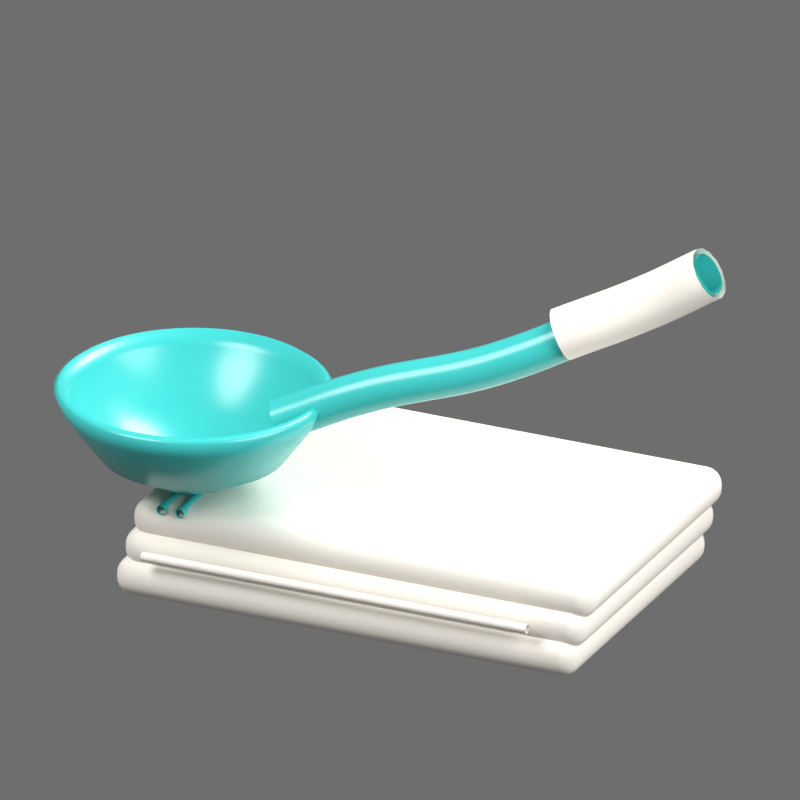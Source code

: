 # Source: helper-ladle.blend  (saved by Blender 5.2.44; exported with 4.5.12 LTS)
import bpy
from mathutils import Matrix  # noqa: F401  (used for matrix-valued properties, if any)

bpy.ops.wm.read_factory_settings(use_empty=True)
scene = bpy.context.scene
scene.name = 'Scene'

# ---- collections
col_collection = bpy.data.collections.new('Collection'); scene.collection.children.link(col_collection)

# ---- materials (node trees are filled in below, after node groups)
mat_cream_towel_fabric_001 = bpy.data.materials.new('Cream towel fabric.001')
mat_teal_enamel__3ec1be_001 = bpy.data.materials.new('Teal enamel #3ec1be.001')
mat_warm_cream__f3eee4_001 = bpy.data.materials.new('Warm cream #f3eee4.001')

# ---- material node trees
mat_cream_towel_fabric_001.use_nodes = True; mat_cream_towel_fabric_001.node_tree.nodes.clear()
_N = mat_cream_towel_fabric_001.node_tree.nodes; _L = mat_cream_towel_fabric_001.node_tree.links
n0 = _N.new('ShaderNodeBsdfPrincipled'); n0.name = 'Principled BSDF'; n0.location = (-200, 100)
n0.inputs[0].default_value = (0.8963, 0.855, 0.7758, 1.0)
n0.inputs[2].default_value = 0.85
n0.inputs[10].default_value = 0.005
n1 = _N.new('ShaderNodeOutputMaterial'); n1.name = 'Material Output'; n1.location = (200, 100)
n2 = _N.new('ShaderNodeTexNoise'); n2.name = 'Noise Texture'; n2.location = (0, 0)
n2.width = 160
n2.inputs[2].default_value = 160.0
n3 = _N.new('ShaderNodeBump'); n3.name = 'Bump'; n3.location = (0, 0)
n3.inputs[0].default_value = 0.16
n3.inputs[1].default_value = 0.012
_L.new(n0.outputs[0], n1.inputs[0])
_L.new(n2.outputs[0], n3.inputs[3])
_L.new(n3.outputs[0], n0.inputs[5])
n1.is_active_output = True
mat_teal_enamel__3ec1be_001.use_nodes = True; mat_teal_enamel__3ec1be_001.node_tree.nodes.clear()
_N = mat_teal_enamel__3ec1be_001.node_tree.nodes; _L = mat_teal_enamel__3ec1be_001.node_tree.links
n0 = _N.new('ShaderNodeBsdfPrincipled'); n0.name = 'Principled BSDF'; n0.location = (-200, 100)
n0.inputs[0].default_value = (0.04817, 0.5333, 0.5149, 1.0)
n0.inputs[2].default_value = 0.27
n0.inputs[10].default_value = 0.005
n1 = _N.new('ShaderNodeOutputMaterial'); n1.name = 'Material Output'; n1.location = (200, 100)
_L.new(n0.outputs[0], n1.inputs[0])
n1.is_active_output = True
mat_warm_cream__f3eee4_001.use_nodes = True; mat_warm_cream__f3eee4_001.node_tree.nodes.clear()
_N = mat_warm_cream__f3eee4_001.node_tree.nodes; _L = mat_warm_cream__f3eee4_001.node_tree.links
n0 = _N.new('ShaderNodeBsdfPrincipled'); n0.name = 'Principled BSDF'; n0.location = (-200, 100)
n0.inputs[0].default_value = (0.8963, 0.855, 0.7758, 1.0)
n0.inputs[2].default_value = 0.36
n0.inputs[10].default_value = 0.005
n1 = _N.new('ShaderNodeOutputMaterial'); n1.name = 'Material Output'; n1.location = (200, 100)
_L.new(n0.outputs[0], n1.inputs[0])
n1.is_active_output = True

# ---- world
world_world = bpy.data.worlds.new('World'); scene.world = world_world
world_world.use_nodes = True; world_world.node_tree.nodes.clear()
_N = world_world.node_tree.nodes; _L = world_world.node_tree.links
n0 = _N.new('ShaderNodeOutputWorld'); n0.name = 'World Output'; n0.location = (200, 100)
n1 = _N.new('ShaderNodeBackground'); n1.name = 'Background'; n1.location = (-200, 100)
n1.inputs[1].default_value = 0.35
_L.new(n1.outputs[0], n0.inputs[0])
n0.is_active_output = True
world_world.color = (0.05088, 0.05088, 0.05088)
world_world.sun_shadow_jitter_overblur = 0.0

# ---- cameras
cam_camera_002 = bpy.data.cameras.new('Camera.002')
cam_camera_002.type = 'ORTHO'
cam_camera_002.ortho_scale = 2.287

# ---- lights
light_large_upper_left_softbox_001 = bpy.data.lights.new('Large upper left softbox.001', 'AREA')
light_large_upper_left_softbox_001.energy = 850.0
light_large_upper_left_softbox_001.shape = 'DISK'
light_large_upper_left_softbox_001.size = 4.0
light_soft_fill_001 = bpy.data.lights.new('Soft fill.001', 'AREA')
light_soft_fill_001.energy = 450.0
light_soft_fill_001.shape = 'DISK'
light_soft_fill_001.size = 4.0
light_top_rim_001 = bpy.data.lights.new('Top rim.001', 'AREA')
light_top_rim_001.energy = 650.0
light_top_rim_001.shape = 'DISK'
light_top_rim_001.size = 3.0

# ---- meshes
me_cube_002 = bpy.data.meshes.new('Cube.002')
me_cube_002.from_pydata([(-0.725, -0.475, -0.0575), (-0.725, -0.475, 0.0575), (-0.725, 0.475, -0.0575), (-0.725, 0.475, 0.0575), (0.725, -0.475, -0.0575), (0.725, -0.475, 0.0575), (0.725, 0.475, -0.0575), (0.725, 0.475, 0.0575)], [], [(0, 1, 3, 2), (2, 3, 7, 6), (6, 7, 5, 4), (4, 5, 1, 0), (2, 6, 4, 0), (7, 3, 1, 5)])
me_cube_002.polygons.foreach_set('use_smooth', [True] * 6)
_uv = me_cube_002.uv_layers.new(name='UVMap')
_uv.uv.foreach_set('vector', [0.375, 0.0, 0.625, 0.0, 0.625, 0.25, 0.375, 0.25, 0.375, 0.25, 0.625, 0.25, 0.625, 0.5, 0.375, 0.5, 0.375, 0.5, 0.625, 0.5, 0.625, 0.75, 0.375, 0.75, 0.375, 0.75, 0.625, 0.75, 0.625, 1.0, 0.375, 1.0, 0.125, 0.5, 0.375, 0.5, 0.375, 0.75, 0.125, 0.75, 0.625, 0.5, 0.875, 0.5, 0.875, 0.75, 0.625, 0.75])
me_cube_002.materials.append(mat_cream_towel_fabric_001)
me_cube_002.update()
me_cube_003 = bpy.data.meshes.new('Cube.003')
me_cube_003.from_pydata([(-0.725, -0.475, -0.0575), (-0.725, -0.475, 0.0575), (-0.725, 0.475, -0.0575), (-0.725, 0.475, 0.0575), (0.725, -0.475, -0.0575), (0.725, -0.475, 0.0575), (0.725, 0.475, -0.0575), (0.725, 0.475, 0.0575)], [], [(0, 1, 3, 2), (2, 3, 7, 6), (6, 7, 5, 4), (4, 5, 1, 0), (2, 6, 4, 0), (7, 3, 1, 5)])
me_cube_003.polygons.foreach_set('use_smooth', [True] * 6)
_uv = me_cube_003.uv_layers.new(name='UVMap')
_uv.uv.foreach_set('vector', [0.375, 0.0, 0.625, 0.0, 0.625, 0.25, 0.375, 0.25, 0.375, 0.25, 0.625, 0.25, 0.625, 0.5, 0.375, 0.5, 0.375, 0.5, 0.625, 0.5, 0.625, 0.75, 0.375, 0.75, 0.375, 0.75, 0.625, 0.75, 0.625, 1.0, 0.375, 1.0, 0.125, 0.5, 0.375, 0.5, 0.375, 0.75, 0.125, 0.75, 0.625, 0.5, 0.875, 0.5, 0.875, 0.75, 0.625, 0.75])
me_cube_003.materials.append(mat_cream_towel_fabric_001)
me_cube_003.update()
me_cube_004 = bpy.data.meshes.new('Cube.004')
me_cube_004.from_pydata([(-0.725, -0.475, -0.0575), (-0.725, -0.475, 0.0575), (-0.725, 0.475, -0.0575), (-0.725, 0.475, 0.0575), (0.725, -0.475, -0.0575), (0.725, -0.475, 0.0575), (0.725, 0.475, -0.0575), (0.725, 0.475, 0.0575)], [], [(0, 1, 3, 2), (2, 3, 7, 6), (6, 7, 5, 4), (4, 5, 1, 0), (2, 6, 4, 0), (7, 3, 1, 5)])
me_cube_004.polygons.foreach_set('use_smooth', [True] * 6)
_uv = me_cube_004.uv_layers.new(name='UVMap')
_uv.uv.foreach_set('vector', [0.375, 0.0, 0.625, 0.0, 0.625, 0.25, 0.375, 0.25, 0.375, 0.25, 0.625, 0.25, 0.625, 0.5, 0.375, 0.5, 0.375, 0.5, 0.625, 0.5, 0.625, 0.75, 0.375, 0.75, 0.375, 0.75, 0.625, 0.75, 0.625, 1.0, 0.375, 1.0, 0.125, 0.5, 0.375, 0.5, 0.375, 0.75, 0.125, 0.75, 0.625, 0.5, 0.875, 0.5, 0.875, 0.75, 0.625, 0.75])
me_cube_004.materials.append(mat_cream_towel_fabric_001)
me_cube_004.update()
me_open_teal_enamel_ladle_bowl = bpy.data.meshes.new('Open teal enamel ladle bowl')
me_open_teal_enamel_ladle_bowl.from_pydata([(-0.46, -0.27, 0.37), (-0.46, -0.27, 0.37), (-0.46, -0.27, 0.37), (-0.46, -0.27, 0.37), (-0.46, -0.27, 0.37), (-0.46, -0.27, 0.37), (-0.46, -0.27, 0.37), (-0.46, -0.27, 0.37), (-0.46, -0.27, 0.37), (-0.46, -0.27, 0.37), (-0.46, -0.27, 0.37), (-0.46, -0.27, 0.37), (-0.46, -0.27, 0.37), (-0.46, -0.27, 0.37), (-0.46, -0.27, 0.37), (-0.46, -0.27, 0.37), (-0.46, -0.27, 0.37), (-0.46, -0.27, 0.37), (-0.46, -0.27, 0.37), (-0.46, -0.27, 0.37), (-0.46, -0.27, 0.37), (-0.46, -0.27, 0.37), (-0.46, -0.27, 0.37), (-0.46, -0.27, 0.37), (-0.46, -0.27, 0.37), (-0.46, -0.27, 0.37), (-0.46, -0.27, 0.37), (-0.46, -0.27, 0.37), (-0.46, -0.27, 0.37), (-0.46, -0.27, 0.37), (-0.46, -0.27, 0.37), (-0.46, -0.27, 0.37), (-0.46, -0.27, 0.37), (-0.46, -0.27, 0.37), (-0.46, -0.27, 0.37), (-0.46, -0.27, 0.37), (-0.46, -0.27, 0.37), (-0.46, -0.27, 0.37), (-0.46, -0.27, 0.37), (-0.46, -0.27, 0.37), (-0.46, -0.27, 0.37), (-0.46, -0.27, 0.37), (-0.46, -0.27, 0.37), (-0.46, -0.27, 0.37), (-0.46, -0.27, 0.37), (-0.46, -0.27, 0.37), (-0.46, -0.27, 0.37), (-0.46, -0.27, 0.37), (-0.46, -0.27, 0.37), (-0.46, -0.27, 0.37), (-0.46, -0.27, 0.37), (-0.46, -0.27, 0.37), (-0.46, -0.27, 0.37), (-0.46, -0.27, 0.37), (-0.46, -0.27, 0.37), (-0.46, -0.27, 0.37), (-0.46, -0.27, 0.37), (-0.46, -0.27, 0.37), (-0.46, -0.27, 0.37), (-0.46, -0.27, 0.37), (-0.46, -0.27, 0.37), (-0.46, -0.27, 0.37), (-0.46, -0.27, 0.37), (-0.46, -0.27, 0.37), (-0.46, -0.27, 0.37), (-0.46, -0.27, 0.37), (-0.46, -0.27, 0.37), (-0.46, -0.27, 0.37), (-0.46, -0.27, 0.37), (-0.46, -0.27, 0.37), (-0.46, -0.27, 0.37), (-0.46, -0.27, 0.37), (-0.46, -0.27, 0.37), (-0.46, -0.27, 0.37), (-0.46, -0.27, 0.37), (-0.46, -0.27, 0.37), (-0.46, -0.27, 0.37), (-0.46, -0.27, 0.37), (-0.46, -0.27, 0.37), (-0.46, -0.27, 0.37), (-0.46, -0.27, 0.37), (-0.46, -0.27, 0.37), (-0.46, -0.27, 0.37), (-0.46, -0.27, 0.37), (-0.46, -0.27, 0.37), (-0.46, -0.27, 0.37), (-0.46, -0.27, 0.37), (-0.46, -0.27, 0.37), (-0.46, -0.27, 0.37), (-0.46, -0.27, 0.37), (-0.46, -0.27, 0.37), (-0.46, -0.27, 0.37), (-0.46, -0.27, 0.37), (-0.46, -0.27, 0.37), (-0.46, -0.27, 0.37), (-0.46, -0.27, 0.37), (-0.34, -0.27, 0.38), (-0.3403, -0.2622, 0.38), (-0.341, -0.2543, 0.38), (-0.3423, -0.2466, 0.38), (-0.3441, -0.2389, 0.38), (-0.3464, -0.2314, 0.38), (-0.3491, -0.2241, 0.38), (-0.3524, -0.2169, 0.38), (-0.3561, -0.21, 0.38), (-0.3602, -0.2033, 0.38), (-0.3648, -0.1969, 0.38), (-0.3698, -0.1909, 0.38), (-0.3751, -0.1851, 0.38), (-0.3809, -0.1798, 0.38), (-0.3869, -0.1748, 0.38), (-0.3933, -0.1702, 0.38), (-0.4, -0.1661, 0.38), (-0.4069, -0.1624, 0.38), (-0.4141, -0.1591, 0.38), (-0.4214, -0.1564, 0.38), (-0.4289, -0.1541, 0.38), (-0.4366, -0.1523, 0.38), (-0.4443, -0.151, 0.38), (-0.4522, -0.1503, 0.38), (-0.46, -0.15, 0.38), (-0.4678, -0.1503, 0.38), (-0.4757, -0.151, 0.38), (-0.4834, -0.1523, 0.38), (-0.4911, -0.1541, 0.38), (-0.4986, -0.1564, 0.38), (-0.5059, -0.1591, 0.38), (-0.5131, -0.1624, 0.38), (-0.52, -0.1661, 0.38), (-0.5267, -0.1702, 0.38), (-0.5331, -0.1748, 0.38), (-0.5391, -0.1798, 0.38), (-0.5449, -0.1851, 0.38), (-0.5502, -0.1909, 0.38), (-0.5552, -0.1969, 0.38), (-0.5598, -0.2033, 0.38), (-0.5639, -0.21, 0.38), (-0.5676, -0.2169, 0.38), (-0.5709, -0.2241, 0.38), (-0.5736, -0.2314, 0.38), (-0.5759, -0.2389, 0.38), (-0.5777, -0.2466, 0.38), (-0.579, -0.2543, 0.38), (-0.5797, -0.2622, 0.38), (-0.58, -0.27, 0.38), (-0.5797, -0.2778, 0.38), (-0.579, -0.2857, 0.38), (-0.5777, -0.2934, 0.38), (-0.5759, -0.3011, 0.38), (-0.5736, -0.3086, 0.38), (-0.5709, -0.3159, 0.38), (-0.5676, -0.3231, 0.38), (-0.5639, -0.33, 0.38), (-0.5598, -0.3367, 0.38), (-0.5552, -0.3431, 0.38), (-0.5502, -0.3491, 0.38), (-0.5449, -0.3549, 0.38), (-0.5391, -0.3602, 0.38), (-0.5331, -0.3652, 0.38), (-0.5267, -0.3698, 0.38), (-0.52, -0.3739, 0.38), (-0.5131, -0.3776, 0.38), (-0.5059, -0.3809, 0.38), (-0.4986, -0.3836, 0.38), (-0.4911, -0.3859, 0.38), (-0.4834, -0.3877, 0.38), (-0.4757, -0.389, 0.38), (-0.4678, -0.3897, 0.38), (-0.46, -0.39, 0.38), (-0.4522, -0.3897, 0.38), (-0.4443, -0.389, 0.38), (-0.4366, -0.3877, 0.38), (-0.4289, -0.3859, 0.38), (-0.4214, -0.3836, 0.38), (-0.4141, -0.3809, 0.38), (-0.4069, -0.3776, 0.38), (-0.4, -0.3739, 0.38), (-0.3933, -0.3698, 0.38), (-0.3869, -0.3652, 0.38), (-0.3809, -0.3602, 0.38), (-0.3751, -0.3549, 0.38), (-0.3698, -0.3491, 0.38), (-0.3648, -0.3431, 0.38), (-0.3602, -0.3367, 0.38), (-0.3561, -0.33, 0.38), (-0.3524, -0.3231, 0.38), (-0.3491, -0.3159, 0.38), (-0.3464, -0.3086, 0.38), (-0.3441, -0.3011, 0.38), (-0.3423, -0.2934, 0.38), (-0.341, -0.2857, 0.38), (-0.3403, -0.2778, 0.38), (-0.19, -0.27, 0.46), (-0.1906, -0.2523, 0.46), (-0.1923, -0.2348, 0.46), (-0.1952, -0.2173, 0.46), (-0.1992, -0.2001, 0.46), (-0.2043, -0.1832, 0.46), (-0.2106, -0.1667, 0.46), (-0.2178, -0.1506, 0.46), (-0.2262, -0.135, 0.46), (-0.2355, -0.12, 0.46), (-0.2458, -0.1056, 0.46), (-0.257, -0.09198, 0.46), (-0.2691, -0.07908, 0.46), (-0.282, -0.067, 0.46), (-0.2956, -0.05579, 0.46), (-0.31, -0.0455, 0.46), (-0.325, -0.03617, 0.46), (-0.3406, -0.02784, 0.46), (-0.3567, -0.02055, 0.46), (-0.3732, -0.01433, 0.46), (-0.3901, -0.0092, 0.46), (-0.4073, -0.005188, 0.46), (-0.4248, -0.00231, 0.46), (-0.4423, -0.0005781, 0.46), (-0.46, 0.0, 0.46), (-0.4777, -0.0005781, 0.46), (-0.4952, -0.00231, 0.46), (-0.5127, -0.005188, 0.46), (-0.5299, -0.0092, 0.46), (-0.5468, -0.01433, 0.46), (-0.5633, -0.02055, 0.46), (-0.5794, -0.02784, 0.46), (-0.595, -0.03617, 0.46), (-0.61, -0.0455, 0.46), (-0.6244, -0.05579, 0.46), (-0.638, -0.067, 0.46), (-0.6509, -0.07908, 0.46), (-0.663, -0.09198, 0.46), (-0.6742, -0.1056, 0.46), (-0.6845, -0.12, 0.46), (-0.6938, -0.135, 0.46), (-0.7022, -0.1506, 0.46), (-0.7094, -0.1667, 0.46), (-0.7157, -0.1832, 0.46), (-0.7208, -0.2001, 0.46), (-0.7248, -0.2173, 0.46), (-0.7277, -0.2348, 0.46), (-0.7294, -0.2523, 0.46), (-0.73, -0.27, 0.46), (-0.7294, -0.2877, 0.46), (-0.7277, -0.3052, 0.46), (-0.7248, -0.3227, 0.46), (-0.7208, -0.3399, 0.46), (-0.7157, -0.3568, 0.46), (-0.7094, -0.3733, 0.46), (-0.7022, -0.3894, 0.46), (-0.6938, -0.405, 0.46), (-0.6845, -0.42, 0.46), (-0.6742, -0.4344, 0.46), (-0.663, -0.448, 0.46), (-0.6509, -0.4609, 0.46), (-0.638, -0.473, 0.46), (-0.6244, -0.4842, 0.46), (-0.61, -0.4945, 0.46), (-0.595, -0.5038, 0.46), (-0.5794, -0.5122, 0.46), (-0.5633, -0.5194, 0.46), (-0.5468, -0.5257, 0.46), (-0.5299, -0.5308, 0.46), (-0.5127, -0.5348, 0.46), (-0.4952, -0.5377, 0.46), (-0.4777, -0.5394, 0.46), (-0.46, -0.54, 0.46), (-0.4423, -0.5394, 0.46), (-0.4248, -0.5377, 0.46), (-0.4073, -0.5348, 0.46), (-0.3901, -0.5308, 0.46), (-0.3732, -0.5257, 0.46), (-0.3567, -0.5194, 0.46), (-0.3406, -0.5122, 0.46), (-0.325, -0.5038, 0.46), (-0.31, -0.4945, 0.46), (-0.2956, -0.4842, 0.46), (-0.282, -0.473, 0.46), (-0.2691, -0.4609, 0.46), (-0.257, -0.448, 0.46), (-0.2458, -0.4344, 0.46), (-0.2355, -0.42, 0.46), (-0.2262, -0.405, 0.46), (-0.2178, -0.3894, 0.46), (-0.2106, -0.3733, 0.46), (-0.2043, -0.3568, 0.46), (-0.1992, -0.3399, 0.46), (-0.1952, -0.3227, 0.46), (-0.1923, -0.3052, 0.46), (-0.1906, -0.2877, 0.46), (-0.08, -0.27, 0.61), (-0.08081, -0.2451, 0.61), (-0.08325, -0.2204, 0.61), (-0.0873, -0.1959, 0.61), (-0.09295, -0.1716, 0.61), (-0.1002, -0.1479, 0.61), (-0.1089, -0.1246, 0.61), (-0.1192, -0.1019, 0.61), (-0.1309, -0.08, 0.61), (-0.144, -0.05888, 0.61), (-0.1585, -0.03867, 0.61), (-0.1743, -0.01945, 0.61), (-0.1913, -0.001299, 0.61), (-0.2094, 0.0157, 0.61), (-0.2287, 0.03147, 0.61), (-0.2489, 0.04596, 0.61), (-0.27, 0.05909, 0.61), (-0.2919, 0.07081, 0.61), (-0.3146, 0.08107, 0.61), (-0.3379, 0.08983, 0.61), (-0.3616, 0.09705, 0.61), (-0.3859, 0.1027, 0.61), (-0.4104, 0.1067, 0.61), (-0.4351, 0.1092, 0.61), (-0.46, 0.11, 0.61), (-0.4849, 0.1092, 0.61), (-0.5096, 0.1067, 0.61), (-0.5341, 0.1027, 0.61), (-0.5584, 0.09705, 0.61), (-0.5821, 0.08983, 0.61), (-0.6054, 0.08107, 0.61), (-0.6281, 0.07081, 0.61), (-0.65, 0.05909, 0.61), (-0.6711, 0.04596, 0.61), (-0.6913, 0.03147, 0.61), (-0.7106, 0.0157, 0.61), (-0.7287, -0.001299, 0.61), (-0.7457, -0.01945, 0.61), (-0.7615, -0.03867, 0.61), (-0.776, -0.05888, 0.61), (-0.7891, -0.08, 0.61), (-0.8008, -0.1019, 0.61), (-0.8111, -0.1246, 0.61), (-0.8198, -0.1479, 0.61), (-0.8271, -0.1716, 0.61), (-0.8327, -0.1959, 0.61), (-0.8367, -0.2204, 0.61), (-0.8392, -0.2451, 0.61), (-0.84, -0.27, 0.61), (-0.8392, -0.2949, 0.61), (-0.8367, -0.3196, 0.61), (-0.8327, -0.3441, 0.61), (-0.8271, -0.3684, 0.61), (-0.8198, -0.3921, 0.61), (-0.8111, -0.4154, 0.61), (-0.8008, -0.4381, 0.61), (-0.7891, -0.46, 0.61), (-0.776, -0.4811, 0.61), (-0.7615, -0.5013, 0.61), (-0.7457, -0.5206, 0.61), (-0.7287, -0.5387, 0.61), (-0.7106, -0.5557, 0.61), (-0.6913, -0.5715, 0.61), (-0.6711, -0.586, 0.61), (-0.65, -0.5991, 0.61), (-0.6281, -0.6108, 0.61), (-0.6054, -0.6211, 0.61), (-0.5821, -0.6298, 0.61), (-0.5584, -0.6371, 0.61), (-0.5341, -0.6427, 0.61), (-0.5096, -0.6467, 0.61), (-0.4849, -0.6492, 0.61), (-0.46, -0.65, 0.61), (-0.4351, -0.6492, 0.61), (-0.4104, -0.6467, 0.61), (-0.3859, -0.6427, 0.61), (-0.3616, -0.6371, 0.61), (-0.3379, -0.6298, 0.61), (-0.3146, -0.6211, 0.61), (-0.2919, -0.6108, 0.61), (-0.27, -0.5991, 0.61), (-0.2489, -0.586, 0.61), (-0.2287, -0.5715, 0.61), (-0.2094, -0.5557, 0.61), (-0.1913, -0.5387, 0.61), (-0.1743, -0.5206, 0.61), (-0.1585, -0.5013, 0.61), (-0.144, -0.4811, 0.61), (-0.1309, -0.46, 0.61), (-0.1192, -0.4381, 0.61), (-0.1089, -0.4154, 0.61), (-0.1002, -0.3921, 0.61), (-0.09295, -0.3684, 0.61), (-0.0873, -0.3441, 0.61), (-0.08325, -0.3196, 0.61), (-0.08081, -0.2949, 0.61), (-0.06, -0.27, 0.66), (-0.06086, -0.2438, 0.66), (-0.06342, -0.2178, 0.66), (-0.06769, -0.192, 0.66), (-0.07363, -0.1665, 0.66), (-0.08123, -0.1414, 0.66), (-0.09045, -0.1169, 0.66), (-0.1013, -0.09308, 0.66), (-0.1136, -0.07, 0.66), (-0.1274, -0.04777, 0.66), (-0.1427, -0.0265, 0.66), (-0.1593, -0.006262, 0.66), (-0.1772, 0.01284, 0.66), (-0.1963, 0.03074, 0.66), (-0.2165, 0.04734, 0.66), (-0.2378, 0.06259, 0.66), (-0.26, 0.07641, 0.66), (-0.2831, 0.08875, 0.66), (-0.3069, 0.09955, 0.66), (-0.3314, 0.1088, 0.66), (-0.3565, 0.1164, 0.66), (-0.382, 0.1223, 0.66), (-0.4078, 0.1266, 0.66), (-0.4338, 0.1291, 0.66), (-0.46, 0.13, 0.66), (-0.4862, 0.1291, 0.66), (-0.5122, 0.1266, 0.66), (-0.538, 0.1223, 0.66), (-0.5635, 0.1164, 0.66), (-0.5886, 0.1088, 0.66), (-0.6131, 0.09955, 0.66), (-0.6369, 0.08875, 0.66), (-0.66, 0.07641, 0.66), (-0.6822, 0.06259, 0.66), (-0.7035, 0.04734, 0.66), (-0.7237, 0.03074, 0.66), (-0.7428, 0.01284, 0.66), (-0.7607, -0.006262, 0.66), (-0.7773, -0.0265, 0.66), (-0.7926, -0.04777, 0.66), (-0.8064, -0.07, 0.66), (-0.8187, -0.09308, 0.66), (-0.8296, -0.1169, 0.66), (-0.8388, -0.1414, 0.66), (-0.8464, -0.1665, 0.66), (-0.8523, -0.192, 0.66), (-0.8566, -0.2178, 0.66), (-0.8591, -0.2438, 0.66), (-0.86, -0.27, 0.66), (-0.8591, -0.2962, 0.66), (-0.8566, -0.3222, 0.66), (-0.8523, -0.348, 0.66), (-0.8464, -0.3735, 0.66), (-0.8388, -0.3986, 0.66), (-0.8296, -0.4231, 0.66), (-0.8187, -0.4469, 0.66), (-0.8064, -0.47, 0.66), (-0.7926, -0.4922, 0.66), (-0.7773, -0.5135, 0.66), (-0.7607, -0.5337, 0.66), (-0.7428, -0.5528, 0.66), (-0.7237, -0.5707, 0.66), (-0.7035, -0.5873, 0.66), (-0.6822, -0.6026, 0.66), (-0.66, -0.6164, 0.66), (-0.6369, -0.6287, 0.66), (-0.6131, -0.6396, 0.66), (-0.5886, -0.6488, 0.66), (-0.5635, -0.6564, 0.66), (-0.538, -0.6623, 0.66), (-0.5122, -0.6666, 0.66), (-0.4862, -0.6691, 0.66), (-0.46, -0.67, 0.66), (-0.4338, -0.6691, 0.66), (-0.4078, -0.6666, 0.66), (-0.382, -0.6623, 0.66), (-0.3565, -0.6564, 0.66), (-0.3314, -0.6488, 0.66), (-0.3069, -0.6396, 0.66), (-0.2831, -0.6287, 0.66), (-0.26, -0.6164, 0.66), (-0.2378, -0.6026, 0.66), (-0.2165, -0.5873, 0.66), (-0.1963, -0.5707, 0.66), (-0.1772, -0.5528, 0.66), (-0.1593, -0.5337, 0.66), (-0.1427, -0.5135, 0.66), (-0.1274, -0.4922, 0.66), (-0.1136, -0.47, 0.66), (-0.1013, -0.4469, 0.66), (-0.09045, -0.4231, 0.66), (-0.08123, -0.3986, 0.66), (-0.07363, -0.3735, 0.66), (-0.06769, -0.348, 0.66), (-0.06342, -0.3222, 0.66), (-0.06086, -0.2962, 0.66), (-0.08, -0.27, 0.675), (-0.08081, -0.2451, 0.675), (-0.08325, -0.2204, 0.675), (-0.0873, -0.1959, 0.675), (-0.09295, -0.1716, 0.675), (-0.1002, -0.1479, 0.675), (-0.1089, -0.1246, 0.675), (-0.1192, -0.1019, 0.675), (-0.1309, -0.08, 0.675), (-0.144, -0.05888, 0.675), (-0.1585, -0.03867, 0.675), (-0.1743, -0.01945, 0.675), (-0.1913, -0.001299, 0.675), (-0.2094, 0.0157, 0.675), (-0.2287, 0.03147, 0.675), (-0.2489, 0.04596, 0.675), (-0.27, 0.05909, 0.675), (-0.2919, 0.07081, 0.675), (-0.3146, 0.08107, 0.675), (-0.3379, 0.08983, 0.675), (-0.3616, 0.09705, 0.675), (-0.3859, 0.1027, 0.675), (-0.4104, 0.1067, 0.675), (-0.4351, 0.1092, 0.675), (-0.46, 0.11, 0.675), (-0.4849, 0.1092, 0.675), (-0.5096, 0.1067, 0.675), (-0.5341, 0.1027, 0.675), (-0.5584, 0.09705, 0.675), (-0.5821, 0.08983, 0.675), (-0.6054, 0.08107, 0.675), (-0.6281, 0.07081, 0.675), (-0.65, 0.05909, 0.675), (-0.6711, 0.04596, 0.675), (-0.6913, 0.03147, 0.675), (-0.7106, 0.0157, 0.675), (-0.7287, -0.001299, 0.675), (-0.7457, -0.01945, 0.675), (-0.7615, -0.03867, 0.675), (-0.776, -0.05888, 0.675), (-0.7891, -0.08, 0.675), (-0.8008, -0.1019, 0.675), (-0.8111, -0.1246, 0.675), (-0.8198, -0.1479, 0.675), (-0.8271, -0.1716, 0.675), (-0.8327, -0.1959, 0.675), (-0.8367, -0.2204, 0.675), (-0.8392, -0.2451, 0.675), (-0.84, -0.27, 0.675), (-0.8392, -0.2949, 0.675), (-0.8367, -0.3196, 0.675), (-0.8327, -0.3441, 0.675), (-0.8271, -0.3684, 0.675), (-0.8198, -0.3921, 0.675), (-0.8111, -0.4154, 0.675), (-0.8008, -0.4381, 0.675), (-0.7891, -0.46, 0.675), (-0.776, -0.4811, 0.675), (-0.7615, -0.5013, 0.675), (-0.7457, -0.5206, 0.675), (-0.7287, -0.5387, 0.675), (-0.7106, -0.5557, 0.675), (-0.6913, -0.5715, 0.675), (-0.6711, -0.586, 0.675), (-0.65, -0.5991, 0.675), (-0.6281, -0.6108, 0.675), (-0.6054, -0.6211, 0.675), (-0.5821, -0.6298, 0.675), (-0.5584, -0.6371, 0.675), (-0.5341, -0.6427, 0.675), (-0.5096, -0.6467, 0.675), (-0.4849, -0.6492, 0.675), (-0.46, -0.65, 0.675), (-0.4351, -0.6492, 0.675), (-0.4104, -0.6467, 0.675), (-0.3859, -0.6427, 0.675), (-0.3616, -0.6371, 0.675), (-0.3379, -0.6298, 0.675), (-0.3146, -0.6211, 0.675), (-0.2919, -0.6108, 0.675), (-0.27, -0.5991, 0.675), (-0.2489, -0.586, 0.675), (-0.2287, -0.5715, 0.675), (-0.2094, -0.5557, 0.675), (-0.1913, -0.5387, 0.675), (-0.1743, -0.5206, 0.675), (-0.1585, -0.5013, 0.675), (-0.144, -0.4811, 0.675), (-0.1309, -0.46, 0.675), (-0.1192, -0.4381, 0.675), (-0.1089, -0.4154, 0.675), (-0.1002, -0.3921, 0.675), (-0.09295, -0.3684, 0.675), (-0.0873, -0.3441, 0.675), (-0.08325, -0.3196, 0.675), (-0.08081, -0.2949, 0.675), (-0.105, -0.27, 0.63), (-0.1058, -0.2468, 0.63), (-0.108, -0.2237, 0.63), (-0.1118, -0.2007, 0.63), (-0.1171, -0.1781, 0.63), (-0.1238, -0.1559, 0.63), (-0.132, -0.1341, 0.63), (-0.1416, -0.113, 0.63), (-0.1526, -0.0925, 0.63), (-0.1648, -0.07277, 0.63), (-0.1784, -0.05389, 0.63), (-0.1931, -0.03593, 0.63), (-0.209, -0.01898, 0.63), (-0.2259, -0.003097, 0.63), (-0.2439, 0.01164, 0.63), (-0.2628, 0.02517, 0.63), (-0.2825, 0.03744, 0.63), (-0.303, 0.04839, 0.63), (-0.3241, 0.05798, 0.63), (-0.3459, 0.06616, 0.63), (-0.3681, 0.0729, 0.63), (-0.3907, 0.07818, 0.63), (-0.4137, 0.08196, 0.63), (-0.4368, 0.08424, 0.63), (-0.46, 0.085, 0.63), (-0.4832, 0.08424, 0.63), (-0.5063, 0.08196, 0.63), (-0.5293, 0.07818, 0.63), (-0.5519, 0.0729, 0.63), (-0.5741, 0.06616, 0.63), (-0.5959, 0.05798, 0.63), (-0.617, 0.04839, 0.63), (-0.6375, 0.03744, 0.63), (-0.6572, 0.02517, 0.63), (-0.6761, 0.01164, 0.63), (-0.6941, -0.003097, 0.63), (-0.711, -0.01898, 0.63), (-0.7269, -0.03593, 0.63), (-0.7416, -0.05389, 0.63), (-0.7552, -0.07277, 0.63), (-0.7674, -0.0925, 0.63), (-0.7784, -0.113, 0.63), (-0.788, -0.1341, 0.63), (-0.7962, -0.1559, 0.63), (-0.8029, -0.1781, 0.63), (-0.8082, -0.2007, 0.63), (-0.812, -0.2237, 0.63), (-0.8142, -0.2468, 0.63), (-0.815, -0.27, 0.63), (-0.8142, -0.2932, 0.63), (-0.812, -0.3163, 0.63), (-0.8082, -0.3393, 0.63), (-0.8029, -0.3619, 0.63), (-0.7962, -0.3841, 0.63), (-0.788, -0.4059, 0.63), (-0.7784, -0.427, 0.63), (-0.7674, -0.4475, 0.63), (-0.7552, -0.4672, 0.63), (-0.7416, -0.4861, 0.63), (-0.7269, -0.5041, 0.63), (-0.711, -0.521, 0.63), (-0.6941, -0.5369, 0.63), (-0.6761, -0.5516, 0.63), (-0.6572, -0.5652, 0.63), (-0.6375, -0.5774, 0.63), (-0.617, -0.5884, 0.63), (-0.5959, -0.598, 0.63), (-0.5741, -0.6062, 0.63), (-0.5519, -0.6129, 0.63), (-0.5293, -0.6182, 0.63), (-0.5063, -0.622, 0.63), (-0.4832, -0.6242, 0.63), (-0.46, -0.625, 0.63), (-0.4368, -0.6242, 0.63), (-0.4137, -0.622, 0.63), (-0.3907, -0.6182, 0.63), (-0.3681, -0.6129, 0.63), (-0.3459, -0.6062, 0.63), (-0.3241, -0.598, 0.63), (-0.303, -0.5884, 0.63), (-0.2825, -0.5774, 0.63), (-0.2628, -0.5652, 0.63), (-0.2439, -0.5516, 0.63), (-0.2259, -0.5369, 0.63), (-0.209, -0.521, 0.63), (-0.1931, -0.5041, 0.63), (-0.1784, -0.4861, 0.63), (-0.1648, -0.4672, 0.63), (-0.1526, -0.4475, 0.63), (-0.1416, -0.427, 0.63), (-0.132, -0.4059, 0.63), (-0.1238, -0.3841, 0.63), (-0.1171, -0.3619, 0.63), (-0.1118, -0.3393, 0.63), (-0.108, -0.3163, 0.63), (-0.1058, -0.2932, 0.63), (-0.21, -0.27, 0.5), (-0.2105, -0.2536, 0.5), (-0.2121, -0.2374, 0.5), (-0.2148, -0.2212, 0.5), (-0.2185, -0.2053, 0.5), (-0.2233, -0.1896, 0.5), (-0.229, -0.1743, 0.5), (-0.2358, -0.1594, 0.5), (-0.2435, -0.145, 0.5), (-0.2521, -0.1311, 0.5), (-0.2617, -0.1178, 0.5), (-0.272, -0.1052, 0.5), (-0.2832, -0.09322, 0.5), (-0.2952, -0.08204, 0.5), (-0.3078, -0.07166, 0.5), (-0.3211, -0.06213, 0.5), (-0.335, -0.05349, 0.5), (-0.3494, -0.04578, 0.5), (-0.3643, -0.03903, 0.5), (-0.3796, -0.03327, 0.5), (-0.3953, -0.02852, 0.5), (-0.4112, -0.0248, 0.5), (-0.4274, -0.02214, 0.5), (-0.4436, -0.02054, 0.5), (-0.46, -0.02, 0.5), (-0.4764, -0.02054, 0.5), (-0.4926, -0.02214, 0.5), (-0.5088, -0.0248, 0.5), (-0.5247, -0.02852, 0.5), (-0.5404, -0.03327, 0.5), (-0.5557, -0.03903, 0.5), (-0.5706, -0.04578, 0.5), (-0.585, -0.05349, 0.5), (-0.5989, -0.06213, 0.5), (-0.6122, -0.07166, 0.5), (-0.6248, -0.08204, 0.5), (-0.6368, -0.09322, 0.5), (-0.648, -0.1052, 0.5), (-0.6583, -0.1178, 0.5), (-0.6679, -0.1311, 0.5), (-0.6765, -0.145, 0.5), (-0.6842, -0.1594, 0.5), (-0.691, -0.1743, 0.5), (-0.6967, -0.1896, 0.5), (-0.7015, -0.2053, 0.5), (-0.7052, -0.2212, 0.5), (-0.7079, -0.2374, 0.5), (-0.7095, -0.2536, 0.5), (-0.71, -0.27, 0.5), (-0.7095, -0.2864, 0.5), (-0.7079, -0.3026, 0.5), (-0.7052, -0.3188, 0.5), (-0.7015, -0.3347, 0.5), (-0.6967, -0.3504, 0.5), (-0.691, -0.3657, 0.5), (-0.6842, -0.3806, 0.5), (-0.6765, -0.395, 0.5), (-0.6679, -0.4089, 0.5), (-0.6583, -0.4222, 0.5), (-0.648, -0.4348, 0.5), (-0.6368, -0.4468, 0.5), (-0.6248, -0.458, 0.5), (-0.6122, -0.4683, 0.5), (-0.5989, -0.4779, 0.5), (-0.585, -0.4865, 0.5), (-0.5706, -0.4942, 0.5), (-0.5557, -0.501, 0.5), (-0.5404, -0.5067, 0.5), (-0.5247, -0.5115, 0.5), (-0.5088, -0.5152, 0.5), (-0.4926, -0.5179, 0.5), (-0.4764, -0.5195, 0.5), (-0.46, -0.52, 0.5), (-0.4436, -0.5195, 0.5), (-0.4274, -0.5179, 0.5), (-0.4112, -0.5152, 0.5), (-0.3953, -0.5115, 0.5), (-0.3796, -0.5067, 0.5), (-0.3643, -0.501, 0.5), (-0.3494, -0.4942, 0.5), (-0.335, -0.4865, 0.5), (-0.3211, -0.4779, 0.5), (-0.3078, -0.4683, 0.5), (-0.2952, -0.458, 0.5), (-0.2832, -0.4468, 0.5), (-0.272, -0.4348, 0.5), (-0.2617, -0.4222, 0.5), (-0.2521, -0.4089, 0.5), (-0.2435, -0.395, 0.5), (-0.2358, -0.3806, 0.5), (-0.229, -0.3657, 0.5), (-0.2233, -0.3504, 0.5), (-0.2185, -0.3347, 0.5), (-0.2148, -0.3188, 0.5), (-0.2121, -0.3026, 0.5), (-0.2105, -0.2864, 0.5), (-0.35, -0.27, 0.42), (-0.3502, -0.2628, 0.42), (-0.3509, -0.2556, 0.42), (-0.3521, -0.2485, 0.42), (-0.3537, -0.2415, 0.42), (-0.3558, -0.2346, 0.42), (-0.3584, -0.2279, 0.42), (-0.3613, -0.2213, 0.42), (-0.3647, -0.215, 0.42), (-0.3685, -0.2089, 0.42), (-0.3727, -0.203, 0.42), (-0.3773, -0.1975, 0.42), (-0.3822, -0.1922, 0.42), (-0.3875, -0.1873, 0.42), (-0.393, -0.1827, 0.42), (-0.3989, -0.1785, 0.42), (-0.405, -0.1747, 0.42), (-0.4113, -0.1713, 0.42), (-0.4179, -0.1684, 0.42), (-0.4246, -0.1658, 0.42), (-0.4315, -0.1637, 0.42), (-0.4385, -0.1621, 0.42), (-0.4456, -0.1609, 0.42), (-0.4528, -0.1602, 0.42), (-0.46, -0.16, 0.42), (-0.4672, -0.1602, 0.42), (-0.4744, -0.1609, 0.42), (-0.4815, -0.1621, 0.42), (-0.4885, -0.1637, 0.42), (-0.4954, -0.1658, 0.42), (-0.5021, -0.1684, 0.42), (-0.5087, -0.1713, 0.42), (-0.515, -0.1747, 0.42), (-0.5211, -0.1785, 0.42), (-0.527, -0.1827, 0.42), (-0.5325, -0.1873, 0.42), (-0.5378, -0.1922, 0.42), (-0.5427, -0.1975, 0.42), (-0.5473, -0.203, 0.42), (-0.5515, -0.2089, 0.42), (-0.5553, -0.215, 0.42), (-0.5587, -0.2213, 0.42), (-0.5616, -0.2279, 0.42), (-0.5642, -0.2346, 0.42), (-0.5663, -0.2415, 0.42), (-0.5679, -0.2485, 0.42), (-0.5691, -0.2556, 0.42), (-0.5698, -0.2628, 0.42), (-0.57, -0.27, 0.42), (-0.5698, -0.2772, 0.42), (-0.5691, -0.2844, 0.42), (-0.5679, -0.2915, 0.42), (-0.5663, -0.2985, 0.42), (-0.5642, -0.3054, 0.42), (-0.5616, -0.3121, 0.42), (-0.5587, -0.3187, 0.42), (-0.5553, -0.325, 0.42), (-0.5515, -0.3311, 0.42), (-0.5473, -0.337, 0.42), (-0.5427, -0.3425, 0.42), (-0.5378, -0.3478, 0.42), (-0.5325, -0.3527, 0.42), (-0.527, -0.3573, 0.42), (-0.5211, -0.3615, 0.42), (-0.515, -0.3653, 0.42), (-0.5087, -0.3687, 0.42), (-0.5021, -0.3716, 0.42), (-0.4954, -0.3742, 0.42), (-0.4885, -0.3763, 0.42), (-0.4815, -0.3779, 0.42), (-0.4744, -0.3791, 0.42), (-0.4672, -0.3798, 0.42), (-0.46, -0.38, 0.42), (-0.4528, -0.3798, 0.42), (-0.4456, -0.3791, 0.42), (-0.4385, -0.3779, 0.42), (-0.4315, -0.3763, 0.42), (-0.4246, -0.3742, 0.42), (-0.4179, -0.3716, 0.42), (-0.4113, -0.3687, 0.42), (-0.405, -0.3653, 0.42), (-0.3989, -0.3615, 0.42), (-0.393, -0.3573, 0.42), (-0.3875, -0.3527, 0.42), (-0.3822, -0.3478, 0.42), (-0.3773, -0.3425, 0.42), (-0.3727, -0.337, 0.42), (-0.3685, -0.3311, 0.42), (-0.3647, -0.325, 0.42), (-0.3613, -0.3187, 0.42), (-0.3584, -0.3121, 0.42), (-0.3558, -0.3054, 0.42), (-0.3537, -0.2985, 0.42), (-0.3521, -0.2915, 0.42), (-0.3509, -0.2844, 0.42), (-0.3502, -0.2772, 0.42), (-0.46, -0.27, 0.42), (-0.46, -0.27, 0.42), (-0.46, -0.27, 0.42), (-0.46, -0.27, 0.42), (-0.46, -0.27, 0.42), (-0.46, -0.27, 0.42), (-0.46, -0.27, 0.42), (-0.46, -0.27, 0.42), (-0.46, -0.27, 0.42), (-0.46, -0.27, 0.42), (-0.46, -0.27, 0.42), (-0.46, -0.27, 0.42), (-0.46, -0.27, 0.42), (-0.46, -0.27, 0.42), (-0.46, -0.27, 0.42), (-0.46, -0.27, 0.42), (-0.46, -0.27, 0.42), (-0.46, -0.27, 0.42), (-0.46, -0.27, 0.42), (-0.46, -0.27, 0.42), (-0.46, -0.27, 0.42), (-0.46, -0.27, 0.42), (-0.46, -0.27, 0.42), (-0.46, -0.27, 0.42), (-0.46, -0.27, 0.42), (-0.46, -0.27, 0.42), (-0.46, -0.27, 0.42), (-0.46, -0.27, 0.42), (-0.46, -0.27, 0.42), (-0.46, -0.27, 0.42), (-0.46, -0.27, 0.42), (-0.46, -0.27, 0.42), (-0.46, -0.27, 0.42), (-0.46, -0.27, 0.42), (-0.46, -0.27, 0.42), (-0.46, -0.27, 0.42), (-0.46, -0.27, 0.42), (-0.46, -0.27, 0.42), (-0.46, -0.27, 0.42), (-0.46, -0.27, 0.42), (-0.46, -0.27, 0.42), (-0.46, -0.27, 0.42), (-0.46, -0.27, 0.42), (-0.46, -0.27, 0.42), (-0.46, -0.27, 0.42), (-0.46, -0.27, 0.42), (-0.46, -0.27, 0.42), (-0.46, -0.27, 0.42), (-0.46, -0.27, 0.42), (-0.46, -0.27, 0.42), (-0.46, -0.27, 0.42), (-0.46, -0.27, 0.42), (-0.46, -0.27, 0.42), (-0.46, -0.27, 0.42), (-0.46, -0.27, 0.42), (-0.46, -0.27, 0.42), (-0.46, -0.27, 0.42), (-0.46, -0.27, 0.42), (-0.46, -0.27, 0.42), (-0.46, -0.27, 0.42), (-0.46, -0.27, 0.42), (-0.46, -0.27, 0.42), (-0.46, -0.27, 0.42), (-0.46, -0.27, 0.42), (-0.46, -0.27, 0.42), (-0.46, -0.27, 0.42), (-0.46, -0.27, 0.42), (-0.46, -0.27, 0.42), (-0.46, -0.27, 0.42), (-0.46, -0.27, 0.42), (-0.46, -0.27, 0.42), (-0.46, -0.27, 0.42), (-0.46, -0.27, 0.42), (-0.46, -0.27, 0.42), (-0.46, -0.27, 0.42), (-0.46, -0.27, 0.42), (-0.46, -0.27, 0.42), (-0.46, -0.27, 0.42), (-0.46, -0.27, 0.42), (-0.46, -0.27, 0.42), (-0.46, -0.27, 0.42), (-0.46, -0.27, 0.42), (-0.46, -0.27, 0.42), (-0.46, -0.27, 0.42), (-0.46, -0.27, 0.42), (-0.46, -0.27, 0.42), (-0.46, -0.27, 0.42), (-0.46, -0.27, 0.42), (-0.46, -0.27, 0.42), (-0.46, -0.27, 0.42), (-0.46, -0.27, 0.42), (-0.46, -0.27, 0.42), (-0.46, -0.27, 0.42), (-0.46, -0.27, 0.42), (-0.46, -0.27, 0.42), (-0.46, -0.27, 0.42)], [], [(0, 1, 97, 96), (1, 2, 98, 97), (2, 3, 99, 98), (3, 4, 100, 99), (4, 5, 101, 100), (5, 6, 102, 101), (6, 7, 103, 102), (7, 8, 104, 103), (8, 9, 105, 104), (9, 10, 106, 105), (10, 11, 107, 106), (11, 12, 108, 107), (12, 13, 109, 108), (13, 14, 110, 109), (14, 15, 111, 110), (15, 16, 112, 111), (16, 17, 113, 112), (17, 18, 114, 113), (18, 19, 115, 114), (19, 20, 116, 115), (20, 21, 117, 116), (21, 22, 118, 117), (22, 23, 119, 118), (23, 24, 120, 119), (24, 25, 121, 120), (25, 26, 122, 121), (26, 27, 123, 122), (27, 28, 124, 123), (28, 29, 125, 124), (29, 30, 126, 125), (30, 31, 127, 126), (31, 32, 128, 127), (32, 33, 129, 128), (33, 34, 130, 129), (34, 35, 131, 130), (35, 36, 132, 131), (36, 37, 133, 132), (37, 38, 134, 133), (38, 39, 135, 134), (39, 40, 136, 135), (40, 41, 137, 136), (41, 42, 138, 137), (42, 43, 139, 138), (43, 44, 140, 139), (44, 45, 141, 140), (45, 46, 142, 141), (46, 47, 143, 142), (47, 48, 144, 143), (48, 49, 145, 144), (49, 50, 146, 145), (50, 51, 147, 146), (51, 52, 148, 147), (52, 53, 149, 148), (53, 54, 150, 149), (54, 55, 151, 150), (55, 56, 152, 151), (56, 57, 153, 152), (57, 58, 154, 153), (58, 59, 155, 154), (59, 60, 156, 155), (60, 61, 157, 156), (61, 62, 158, 157), (62, 63, 159, 158), (63, 64, 160, 159), (64, 65, 161, 160), (65, 66, 162, 161), (66, 67, 163, 162), (67, 68, 164, 163), (68, 69, 165, 164), (69, 70, 166, 165), (70, 71, 167, 166), (71, 72, 168, 167), (72, 73, 169, 168), (73, 74, 170, 169), (74, 75, 171, 170), (75, 76, 172, 171), (76, 77, 173, 172), (77, 78, 174, 173), (78, 79, 175, 174), (79, 80, 176, 175), (80, 81, 177, 176), (81, 82, 178, 177), (82, 83, 179, 178), (83, 84, 180, 179), (84, 85, 181, 180), (85, 86, 182, 181), (86, 87, 183, 182), (87, 88, 184, 183), (88, 89, 185, 184), (89, 90, 186, 185), (90, 91, 187, 186), (91, 92, 188, 187), (92, 93, 189, 188), (93, 94, 190, 189), (94, 95, 191, 190), (95, 0, 96, 191), (96, 97, 193, 192), (97, 98, 194, 193), (98, 99, 195, 194), (99, 100, 196, 195), (100, 101, 197, 196), (101, 102, 198, 197), (102, 103, 199, 198), (103, 104, 200, 199), (104, 105, 201, 200), (105, 106, 202, 201), (106, 107, 203, 202), (107, 108, 204, 203), (108, 109, 205, 204), (109, 110, 206, 205), (110, 111, 207, 206), (111, 112, 208, 207), (112, 113, 209, 208), (113, 114, 210, 209), (114, 115, 211, 210), (115, 116, 212, 211), (116, 117, 213, 212), (117, 118, 214, 213), (118, 119, 215, 214), (119, 120, 216, 215), (120, 121, 217, 216), (121, 122, 218, 217), (122, 123, 219, 218), (123, 124, 220, 219), (124, 125, 221, 220), (125, 126, 222, 221), (126, 127, 223, 222), (127, 128, 224, 223), (128, 129, 225, 224), (129, 130, 226, 225), (130, 131, 227, 226), (131, 132, 228, 227), (132, 133, 229, 228), (133, 134, 230, 229), (134, 135, 231, 230), (135, 136, 232, 231), (136, 137, 233, 232), (137, 138, 234, 233), (138, 139, 235, 234), (139, 140, 236, 235), (140, 141, 237, 236), (141, 142, 238, 237), (142, 143, 239, 238), (143, 144, 240, 239), (144, 145, 241, 240), (145, 146, 242, 241), (146, 147, 243, 242), (147, 148, 244, 243), (148, 149, 245, 244), (149, 150, 246, 245), (150, 151, 247, 246), (151, 152, 248, 247), (152, 153, 249, 248), (153, 154, 250, 249), (154, 155, 251, 250), (155, 156, 252, 251), (156, 157, 253, 252), (157, 158, 254, 253), (158, 159, 255, 254), (159, 160, 256, 255), (160, 161, 257, 256), (161, 162, 258, 257), (162, 163, 259, 258), (163, 164, 260, 259), (164, 165, 261, 260), (165, 166, 262, 261), (166, 167, 263, 262), (167, 168, 264, 263), (168, 169, 265, 264), (169, 170, 266, 265), (170, 171, 267, 266), (171, 172, 268, 267), (172, 173, 269, 268), (173, 174, 270, 269), (174, 175, 271, 270), (175, 176, 272, 271), (176, 177, 273, 272), (177, 178, 274, 273), (178, 179, 275, 274), (179, 180, 276, 275), (180, 181, 277, 276), (181, 182, 278, 277), (182, 183, 279, 278), (183, 184, 280, 279), (184, 185, 281, 280), (185, 186, 282, 281), (186, 187, 283, 282), (187, 188, 284, 283), (188, 189, 285, 284), (189, 190, 286, 285), (190, 191, 287, 286), (191, 96, 192, 287), (192, 193, 289, 288), (193, 194, 290, 289), (194, 195, 291, 290), (195, 196, 292, 291), (196, 197, 293, 292), (197, 198, 294, 293), (198, 199, 295, 294), (199, 200, 296, 295), (200, 201, 297, 296), (201, 202, 298, 297), (202, 203, 299, 298), (203, 204, 300, 299), (204, 205, 301, 300), (205, 206, 302, 301), (206, 207, 303, 302), (207, 208, 304, 303), (208, 209, 305, 304), (209, 210, 306, 305), (210, 211, 307, 306), (211, 212, 308, 307), (212, 213, 309, 308), (213, 214, 310, 309), (214, 215, 311, 310), (215, 216, 312, 311), (216, 217, 313, 312), (217, 218, 314, 313), (218, 219, 315, 314), (219, 220, 316, 315), (220, 221, 317, 316), (221, 222, 318, 317), (222, 223, 319, 318), (223, 224, 320, 319), (224, 225, 321, 320), (225, 226, 322, 321), (226, 227, 323, 322), (227, 228, 324, 323), (228, 229, 325, 324), (229, 230, 326, 325), (230, 231, 327, 326), (231, 232, 328, 327), (232, 233, 329, 328), (233, 234, 330, 329), (234, 235, 331, 330), (235, 236, 332, 331), (236, 237, 333, 332), (237, 238, 334, 333), (238, 239, 335, 334), (239, 240, 336, 335), (240, 241, 337, 336), (241, 242, 338, 337), (242, 243, 339, 338), (243, 244, 340, 339), (244, 245, 341, 340), (245, 246, 342, 341), (246, 247, 343, 342), (247, 248, 344, 343), (248, 249, 345, 344), (249, 250, 346, 345), (250, 251, 347, 346), (251, 252, 348, 347), (252, 253, 349, 348), (253, 254, 350, 349), (254, 255, 351, 350), (255, 256, 352, 351), (256, 257, 353, 352), (257, 258, 354, 353), (258, 259, 355, 354), (259, 260, 356, 355), (260, 261, 357, 356), (261, 262, 358, 357), (262, 263, 359, 358), (263, 264, 360, 359), (264, 265, 361, 360), (265, 266, 362, 361), (266, 267, 363, 362), (267, 268, 364, 363), (268, 269, 365, 364), (269, 270, 366, 365), (270, 271, 367, 366), (271, 272, 368, 367), (272, 273, 369, 368), (273, 274, 370, 369), (274, 275, 371, 370), (275, 276, 372, 371), (276, 277, 373, 372), (277, 278, 374, 373), (278, 279, 375, 374), (279, 280, 376, 375), (280, 281, 377, 376), (281, 282, 378, 377), (282, 283, 379, 378), (283, 284, 380, 379), (284, 285, 381, 380), (285, 286, 382, 381), (286, 287, 383, 382), (287, 192, 288, 383), (288, 289, 385, 384), (289, 290, 386, 385), (290, 291, 387, 386), (291, 292, 388, 387), (292, 293, 389, 388), (293, 294, 390, 389), (294, 295, 391, 390), (295, 296, 392, 391), (296, 297, 393, 392), (297, 298, 394, 393), (298, 299, 395, 394), (299, 300, 396, 395), (300, 301, 397, 396), (301, 302, 398, 397), (302, 303, 399, 398), (303, 304, 400, 399), (304, 305, 401, 400), (305, 306, 402, 401), (306, 307, 403, 402), (307, 308, 404, 403), (308, 309, 405, 404), (309, 310, 406, 405), (310, 311, 407, 406), (311, 312, 408, 407), (312, 313, 409, 408), (313, 314, 410, 409), (314, 315, 411, 410), (315, 316, 412, 411), (316, 317, 413, 412), (317, 318, 414, 413), (318, 319, 415, 414), (319, 320, 416, 415), (320, 321, 417, 416), (321, 322, 418, 417), (322, 323, 419, 418), (323, 324, 420, 419), (324, 325, 421, 420), (325, 326, 422, 421), (326, 327, 423, 422), (327, 328, 424, 423), (328, 329, 425, 424), (329, 330, 426, 425), (330, 331, 427, 426), (331, 332, 428, 427), (332, 333, 429, 428), (333, 334, 430, 429), (334, 335, 431, 430), (335, 336, 432, 431), (336, 337, 433, 432), (337, 338, 434, 433), (338, 339, 435, 434), (339, 340, 436, 435), (340, 341, 437, 436), (341, 342, 438, 437), (342, 343, 439, 438), (343, 344, 440, 439), (344, 345, 441, 440), (345, 346, 442, 441), (346, 347, 443, 442), (347, 348, 444, 443), (348, 349, 445, 444), (349, 350, 446, 445), (350, 351, 447, 446), (351, 352, 448, 447), (352, 353, 449, 448), (353, 354, 450, 449), (354, 355, 451, 450), (355, 356, 452, 451), (356, 357, 453, 452), (357, 358, 454, 453), (358, 359, 455, 454), (359, 360, 456, 455), (360, 361, 457, 456), (361, 362, 458, 457), (362, 363, 459, 458), (363, 364, 460, 459), (364, 365, 461, 460), (365, 366, 462, 461), (366, 367, 463, 462), (367, 368, 464, 463), (368, 369, 465, 464), (369, 370, 466, 465), (370, 371, 467, 466), (371, 372, 468, 467), (372, 373, 469, 468), (373, 374, 470, 469), (374, 375, 471, 470), (375, 376, 472, 471), (376, 377, 473, 472), (377, 378, 474, 473), (378, 379, 475, 474), (379, 380, 476, 475), (380, 381, 477, 476), (381, 382, 478, 477), (382, 383, 479, 478), (383, 288, 384, 479), (384, 385, 481, 480), (385, 386, 482, 481), (386, 387, 483, 482), (387, 388, 484, 483), (388, 389, 485, 484), (389, 390, 486, 485), (390, 391, 487, 486), (391, 392, 488, 487), (392, 393, 489, 488), (393, 394, 490, 489), (394, 395, 491, 490), (395, 396, 492, 491), (396, 397, 493, 492), (397, 398, 494, 493), (398, 399, 495, 494), (399, 400, 496, 495), (400, 401, 497, 496), (401, 402, 498, 497), (402, 403, 499, 498), (403, 404, 500, 499), (404, 405, 501, 500), (405, 406, 502, 501), (406, 407, 503, 502), (407, 408, 504, 503), (408, 409, 505, 504), (409, 410, 506, 505), (410, 411, 507, 506), (411, 412, 508, 507), (412, 413, 509, 508), (413, 414, 510, 509), (414, 415, 511, 510), (415, 416, 512, 511), (416, 417, 513, 512), (417, 418, 514, 513), (418, 419, 515, 514), (419, 420, 516, 515), (420, 421, 517, 516), (421, 422, 518, 517), (422, 423, 519, 518), (423, 424, 520, 519), (424, 425, 521, 520), (425, 426, 522, 521), (426, 427, 523, 522), (427, 428, 524, 523), (428, 429, 525, 524), (429, 430, 526, 525), (430, 431, 527, 526), (431, 432, 528, 527), (432, 433, 529, 528), (433, 434, 530, 529), (434, 435, 531, 530), (435, 436, 532, 531), (436, 437, 533, 532), (437, 438, 534, 533), (438, 439, 535, 534), (439, 440, 536, 535), (440, 441, 537, 536), (441, 442, 538, 537), (442, 443, 539, 538), (443, 444, 540, 539), (444, 445, 541, 540), (445, 446, 542, 541), (446, 447, 543, 542), (447, 448, 544, 543), (448, 449, 545, 544), (449, 450, 546, 545), (450, 451, 547, 546), (451, 452, 548, 547), (452, 453, 549, 548), (453, 454, 550, 549), (454, 455, 551, 550), (455, 456, 552, 551), (456, 457, 553, 552), (457, 458, 554, 553), (458, 459, 555, 554), (459, 460, 556, 555), (460, 461, 557, 556), (461, 462, 558, 557), (462, 463, 559, 558), (463, 464, 560, 559), (464, 465, 561, 560), (465, 466, 562, 561), (466, 467, 563, 562), (467, 468, 564, 563), (468, 469, 565, 564), (469, 470, 566, 565), (470, 471, 567, 566), (471, 472, 568, 567), (472, 473, 569, 568), (473, 474, 570, 569), (474, 475, 571, 570), (475, 476, 572, 571), (476, 477, 573, 572), (477, 478, 574, 573), (478, 479, 575, 574), (479, 384, 480, 575), (480, 481, 577, 576), (481, 482, 578, 577), (482, 483, 579, 578), (483, 484, 580, 579), (484, 485, 581, 580), (485, 486, 582, 581), (486, 487, 583, 582), (487, 488, 584, 583), (488, 489, 585, 584), (489, 490, 586, 585), (490, 491, 587, 586), (491, 492, 588, 587), (492, 493, 589, 588), (493, 494, 590, 589), (494, 495, 591, 590), (495, 496, 592, 591), (496, 497, 593, 592), (497, 498, 594, 593), (498, 499, 595, 594), (499, 500, 596, 595), (500, 501, 597, 596), (501, 502, 598, 597), (502, 503, 599, 598), (503, 504, 600, 599), (504, 505, 601, 600), (505, 506, 602, 601), (506, 507, 603, 602), (507, 508, 604, 603), (508, 509, 605, 604), (509, 510, 606, 605), (510, 511, 607, 606), (511, 512, 608, 607), (512, 513, 609, 608), (513, 514, 610, 609), (514, 515, 611, 610), (515, 516, 612, 611), (516, 517, 613, 612), (517, 518, 614, 613), (518, 519, 615, 614), (519, 520, 616, 615), (520, 521, 617, 616), (521, 522, 618, 617), (522, 523, 619, 618), (523, 524, 620, 619), (524, 525, 621, 620), (525, 526, 622, 621), (526, 527, 623, 622), (527, 528, 624, 623), (528, 529, 625, 624), (529, 530, 626, 625), (530, 531, 627, 626), (531, 532, 628, 627), (532, 533, 629, 628), (533, 534, 630, 629), (534, 535, 631, 630), (535, 536, 632, 631), (536, 537, 633, 632), (537, 538, 634, 633), (538, 539, 635, 634), (539, 540, 636, 635), (540, 541, 637, 636), (541, 542, 638, 637), (542, 543, 639, 638), (543, 544, 640, 639), (544, 545, 641, 640), (545, 546, 642, 641), (546, 547, 643, 642), (547, 548, 644, 643), (548, 549, 645, 644), (549, 550, 646, 645), (550, 551, 647, 646), (551, 552, 648, 647), (552, 553, 649, 648), (553, 554, 650, 649), (554, 555, 651, 650), (555, 556, 652, 651), (556, 557, 653, 652), (557, 558, 654, 653), (558, 559, 655, 654), (559, 560, 656, 655), (560, 561, 657, 656), (561, 562, 658, 657), (562, 563, 659, 658), (563, 564, 660, 659), (564, 565, 661, 660), (565, 566, 662, 661), (566, 567, 663, 662), (567, 568, 664, 663), (568, 569, 665, 664), (569, 570, 666, 665), (570, 571, 667, 666), (571, 572, 668, 667), (572, 573, 669, 668), (573, 574, 670, 669), (574, 575, 671, 670), (575, 480, 576, 671), (576, 577, 673, 672), (577, 578, 674, 673), (578, 579, 675, 674), (579, 580, 676, 675), (580, 581, 677, 676), (581, 582, 678, 677), (582, 583, 679, 678), (583, 584, 680, 679), (584, 585, 681, 680), (585, 586, 682, 681), (586, 587, 683, 682), (587, 588, 684, 683), (588, 589, 685, 684), (589, 590, 686, 685), (590, 591, 687, 686), (591, 592, 688, 687), (592, 593, 689, 688), (593, 594, 690, 689), (594, 595, 691, 690), (595, 596, 692, 691), (596, 597, 693, 692), (597, 598, 694, 693), (598, 599, 695, 694), (599, 600, 696, 695), (600, 601, 697, 696), (601, 602, 698, 697), (602, 603, 699, 698), (603, 604, 700, 699), (604, 605, 701, 700), (605, 606, 702, 701), (606, 607, 703, 702), (607, 608, 704, 703), (608, 609, 705, 704), (609, 610, 706, 705), (610, 611, 707, 706), (611, 612, 708, 707), (612, 613, 709, 708), (613, 614, 710, 709), (614, 615, 711, 710), (615, 616, 712, 711), (616, 617, 713, 712), (617, 618, 714, 713), (618, 619, 715, 714), (619, 620, 716, 715), (620, 621, 717, 716), (621, 622, 718, 717), (622, 623, 719, 718), (623, 624, 720, 719), (624, 625, 721, 720), (625, 626, 722, 721), (626, 627, 723, 722), (627, 628, 724, 723), (628, 629, 725, 724), (629, 630, 726, 725), (630, 631, 727, 726), (631, 632, 728, 727), (632, 633, 729, 728), (633, 634, 730, 729), (634, 635, 731, 730), (635, 636, 732, 731), (636, 637, 733, 732), (637, 638, 734, 733), (638, 639, 735, 734), (639, 640, 736, 735), (640, 641, 737, 736), (641, 642, 738, 737), (642, 643, 739, 738), (643, 644, 740, 739), (644, 645, 741, 740), (645, 646, 742, 741), (646, 647, 743, 742), (647, 648, 744, 743), (648, 649, 745, 744), (649, 650, 746, 745), (650, 651, 747, 746), (651, 652, 748, 747), (652, 653, 749, 748), (653, 654, 750, 749), (654, 655, 751, 750), (655, 656, 752, 751), (656, 657, 753, 752), (657, 658, 754, 753), (658, 659, 755, 754), (659, 660, 756, 755), (660, 661, 757, 756), (661, 662, 758, 757), (662, 663, 759, 758), (663, 664, 760, 759), (664, 665, 761, 760), (665, 666, 762, 761), (666, 667, 763, 762), (667, 668, 764, 763), (668, 669, 765, 764), (669, 670, 766, 765), (670, 671, 767, 766), (671, 576, 672, 767), (672, 673, 769, 768), (673, 674, 770, 769), (674, 675, 771, 770), (675, 676, 772, 771), (676, 677, 773, 772), (677, 678, 774, 773), (678, 679, 775, 774), (679, 680, 776, 775), (680, 681, 777, 776), (681, 682, 778, 777), (682, 683, 779, 778), (683, 684, 780, 779), (684, 685, 781, 780), (685, 686, 782, 781), (686, 687, 783, 782), (687, 688, 784, 783), (688, 689, 785, 784), (689, 690, 786, 785), (690, 691, 787, 786), (691, 692, 788, 787), (692, 693, 789, 788), (693, 694, 790, 789), (694, 695, 791, 790), (695, 696, 792, 791), (696, 697, 793, 792), (697, 698, 794, 793), (698, 699, 795, 794), (699, 700, 796, 795), (700, 701, 797, 796), (701, 702, 798, 797), (702, 703, 799, 798), (703, 704, 800, 799), (704, 705, 801, 800), (705, 706, 802, 801), (706, 707, 803, 802), (707, 708, 804, 803), (708, 709, 805, 804), (709, 710, 806, 805), (710, 711, 807, 806), (711, 712, 808, 807), (712, 713, 809, 808), (713, 714, 810, 809), (714, 715, 811, 810), (715, 716, 812, 811), (716, 717, 813, 812), (717, 718, 814, 813), (718, 719, 815, 814), (719, 720, 816, 815), (720, 721, 817, 816), (721, 722, 818, 817), (722, 723, 819, 818), (723, 724, 820, 819), (724, 725, 821, 820), (725, 726, 822, 821), (726, 727, 823, 822), (727, 728, 824, 823), (728, 729, 825, 824), (729, 730, 826, 825), (730, 731, 827, 826), (731, 732, 828, 827), (732, 733, 829, 828), (733, 734, 830, 829), (734, 735, 831, 830), (735, 736, 832, 831), (736, 737, 833, 832), (737, 738, 834, 833), (738, 739, 835, 834), (739, 740, 836, 835), (740, 741, 837, 836), (741, 742, 838, 837), (742, 743, 839, 838), (743, 744, 840, 839), (744, 745, 841, 840), (745, 746, 842, 841), (746, 747, 843, 842), (747, 748, 844, 843), (748, 749, 845, 844), (749, 750, 846, 845), (750, 751, 847, 846), (751, 752, 848, 847), (752, 753, 849, 848), (753, 754, 850, 849), (754, 755, 851, 850), (755, 756, 852, 851), (756, 757, 853, 852), (757, 758, 854, 853), (758, 759, 855, 854), (759, 760, 856, 855), (760, 761, 857, 856), (761, 762, 858, 857), (762, 763, 859, 858), (763, 764, 860, 859), (764, 765, 861, 860), (765, 766, 862, 861), (766, 767, 863, 862), (767, 672, 768, 863), (768, 769, 865, 864), (769, 770, 866, 865), (770, 771, 867, 866), (771, 772, 868, 867), (772, 773, 869, 868), (773, 774, 870, 869), (774, 775, 871, 870), (775, 776, 872, 871), (776, 777, 873, 872), (777, 778, 874, 873), (778, 779, 875, 874), (779, 780, 876, 875), (780, 781, 877, 876), (781, 782, 878, 877), (782, 783, 879, 878), (783, 784, 880, 879), (784, 785, 881, 880), (785, 786, 882, 881), (786, 787, 883, 882), (787, 788, 884, 883), (788, 789, 885, 884), (789, 790, 886, 885), (790, 791, 887, 886), (791, 792, 888, 887), (792, 793, 889, 888), (793, 794, 890, 889), (794, 795, 891, 890), (795, 796, 892, 891), (796, 797, 893, 892), (797, 798, 894, 893), (798, 799, 895, 894), (799, 800, 896, 895), (800, 801, 897, 896), (801, 802, 898, 897), (802, 803, 899, 898), (803, 804, 900, 899), (804, 805, 901, 900), (805, 806, 902, 901), (806, 807, 903, 902), (807, 808, 904, 903), (808, 809, 905, 904), (809, 810, 906, 905), (810, 811, 907, 906), (811, 812, 908, 907), (812, 813, 909, 908), (813, 814, 910, 909), (814, 815, 911, 910), (815, 816, 912, 911), (816, 817, 913, 912), (817, 818, 914, 913), (818, 819, 915, 914), (819, 820, 916, 915), (820, 821, 917, 916), (821, 822, 918, 917), (822, 823, 919, 918), (823, 824, 920, 919), (824, 825, 921, 920), (825, 826, 922, 921), (826, 827, 923, 922), (827, 828, 924, 923), (828, 829, 925, 924), (829, 830, 926, 925), (830, 831, 927, 926), (831, 832, 928, 927), (832, 833, 929, 928), (833, 834, 930, 929), (834, 835, 931, 930), (835, 836, 932, 931), (836, 837, 933, 932), (837, 838, 934, 933), (838, 839, 935, 934), (839, 840, 936, 935), (840, 841, 937, 936), (841, 842, 938, 937), (842, 843, 939, 938), (843, 844, 940, 939), (844, 845, 941, 940), (845, 846, 942, 941), (846, 847, 943, 942), (847, 848, 944, 943), (848, 849, 945, 944), (849, 850, 946, 945), (850, 851, 947, 946), (851, 852, 948, 947), (852, 853, 949, 948), (853, 854, 950, 949), (854, 855, 951, 950), (855, 856, 952, 951), (856, 857, 953, 952), (857, 858, 954, 953), (858, 859, 955, 954), (859, 860, 956, 955), (860, 861, 957, 956), (861, 862, 958, 957), (862, 863, 959, 958), (863, 768, 864, 959)])
me_open_teal_enamel_ladle_bowl.polygons.foreach_set('use_smooth', [True] * 864)
me_open_teal_enamel_ladle_bowl.materials.append(mat_teal_enamel__3ec1be_001)
me_open_teal_enamel_ladle_bowl.update()

# ---- curves / text
cu_towel_folded_seam = bpy.data.curves.new('Towel folded seam', 'CURVE')
cu_towel_folded_seam.dimensions = '3D'
_sp = cu_towel_folded_seam.splines.new('BEZIER'); _sp.bezier_points.add(2)
_sp.bezier_points.foreach_set('co', [-0.52, -0.49, 0.21, 0.12, -0.49, 0.21, 0.69, -0.49, 0.21])
_sp.bezier_points.foreach_set('handle_left', [-0.7699, -0.49, 0.21, -0.1299, -0.49, 0.21, 0.4675, -0.49, 0.21])
_sp.bezier_points.foreach_set('handle_right', [-0.2701, -0.49, 0.21, 0.3425, -0.49, 0.21, 0.9125, -0.49, 0.21])
for _p, _l, _r in zip(_sp.bezier_points, ['AUTO', 'AUTO', 'AUTO'], ['AUTO', 'AUTO', 'AUTO']): _p.handle_left_type = _l; _p.handle_right_type = _r
_sp.resolution_u = 24
cu_towel_folded_seam.materials.append(mat_cream_towel_fabric_001)
cu_towel_folded_seam.bevel_resolution = 5
cu_towel_folded_seam.bevel_depth = 0.014
cu_towel_folded_seam.resolution_u = 24
cu_towel_folded_seam.fill_mode = 'FULL'
cu_teal_towel_edge_stripe = bpy.data.curves.new('Teal towel edge stripe', 'CURVE')
cu_teal_towel_edge_stripe.dimensions = '3D'
_sp = cu_teal_towel_edge_stripe.splines.new('BEZIER'); _sp.bezier_points.add(2)
_sp.bezier_points.foreach_set('co', [-0.49, -0.43, 0.335, -0.49, 0.0, 0.35, -0.49, 0.41, 0.335])
_sp.bezier_points.foreach_set('handle_left', [-0.49, -0.5979, 0.3291, -0.49, -0.168, 0.3501, -0.49, 0.2499, 0.3409])
_sp.bezier_points.foreach_set('handle_right', [-0.49, -0.2621, 0.3409, -0.49, 0.1602, 0.3499, -0.49, 0.5701, 0.3291])
for _p, _l, _r in zip(_sp.bezier_points, ['AUTO', 'AUTO', 'AUTO'], ['AUTO', 'AUTO', 'AUTO']): _p.handle_left_type = _l; _p.handle_right_type = _r
_sp.resolution_u = 24
cu_teal_towel_edge_stripe.materials.append(mat_teal_enamel__3ec1be_001)
cu_teal_towel_edge_stripe.bevel_resolution = 5
cu_teal_towel_edge_stripe.bevel_depth = 0.014
cu_teal_towel_edge_stripe.resolution_u = 24
cu_teal_towel_edge_stripe.fill_mode = 'FULL'
cu_teal_towel_edge_stripe_001 = bpy.data.curves.new('Teal towel edge stripe.001', 'CURVE')
cu_teal_towel_edge_stripe_001.dimensions = '3D'
_sp = cu_teal_towel_edge_stripe_001.splines.new('BEZIER'); _sp.bezier_points.add(2)
_sp.bezier_points.foreach_set('co', [-0.43, -0.43, 0.335, -0.43, 0.0, 0.35, -0.43, 0.41, 0.335])
_sp.bezier_points.foreach_set('handle_left', [-0.43, -0.5979, 0.3291, -0.43, -0.168, 0.3501, -0.43, 0.2499, 0.3409])
_sp.bezier_points.foreach_set('handle_right', [-0.43, -0.2621, 0.3409, -0.43, 0.1602, 0.3499, -0.43, 0.5701, 0.3291])
for _p, _l, _r in zip(_sp.bezier_points, ['AUTO', 'AUTO', 'AUTO'], ['AUTO', 'AUTO', 'AUTO']): _p.handle_left_type = _l; _p.handle_right_type = _r
_sp.resolution_u = 24
cu_teal_towel_edge_stripe_001.materials.append(mat_teal_enamel__3ec1be_001)
cu_teal_towel_edge_stripe_001.bevel_resolution = 5
cu_teal_towel_edge_stripe_001.bevel_depth = 0.014
cu_teal_towel_edge_stripe_001.resolution_u = 24
cu_teal_towel_edge_stripe_001.fill_mode = 'FULL'
cu_long_rounded_ladle_handle = bpy.data.curves.new('Long rounded ladle handle', 'CURVE')
cu_long_rounded_ladle_handle.dimensions = '3D'
_sp = cu_long_rounded_ladle_handle.splines.new('BEZIER'); _sp.bezier_points.add(4)
_sp.bezier_points.foreach_set('co', [-0.2, -0.25, 0.6, 0.04, -0.2, 0.71, 0.43, -0.11, 0.84, 0.83, 0.02, 1.05, 1.02, 0.04, 1.17])
_sp.bezier_points.foreach_set('handle_left', [-0.2937, -0.2695, 0.5571, -0.0556, -0.221, 0.6723, 0.2834, -0.1504, 0.7777, 0.6738, -0.01369, 0.9597, 0.9458, 0.03219, 1.123])
_sp.bezier_points.foreach_set('handle_right', [-0.1063, -0.2305, 0.6429, 0.1897, -0.1671, 0.7691, 0.5937, -0.06484, 0.9096, 0.905, 0.03617, 1.093, 1.094, 0.04781, 1.217])
for _p, _l, _r in zip(_sp.bezier_points, ['AUTO', 'AUTO', 'AUTO', 'AUTO', 'AUTO'], ['AUTO', 'AUTO', 'AUTO', 'AUTO', 'AUTO']): _p.handle_left_type = _l; _p.handle_right_type = _r
_sp.resolution_u = 24
cu_long_rounded_ladle_handle.materials.append(mat_teal_enamel__3ec1be_001)
cu_long_rounded_ladle_handle.bevel_resolution = 5
cu_long_rounded_ladle_handle.bevel_depth = 0.062
cu_long_rounded_ladle_handle.resolution_u = 24
cu_long_rounded_ladle_handle.fill_mode = 'FULL'
cu_cream_handle_grip = bpy.data.curves.new('Cream handle grip', 'CURVE')
cu_cream_handle_grip.dimensions = '3D'
_sp = cu_cream_handle_grip.splines.new('BEZIER'); _sp.bezier_points.add(2)
_sp.bezier_points.foreach_set('co', [0.6, -0.06, 0.94, 0.83, 0.02, 1.05, 1.02, 0.04, 1.17])
_sp.bezier_points.foreach_set('handle_left', [0.5102, -0.09123, 0.8971, 0.7405, -0.0003919, 1.0, 0.9458, 0.03219, 1.123])
_sp.bezier_points.foreach_set('handle_right', [0.6898, -0.02877, 0.9829, 0.9056, 0.03722, 1.092, 1.094, 0.04781, 1.217])
for _p, _l, _r in zip(_sp.bezier_points, ['AUTO', 'AUTO', 'AUTO'], ['AUTO', 'AUTO', 'AUTO']): _p.handle_left_type = _l; _p.handle_right_type = _r
_sp.resolution_u = 24
cu_cream_handle_grip.materials.append(mat_warm_cream__f3eee4_001)
cu_cream_handle_grip.bevel_resolution = 5
cu_cream_handle_grip.bevel_depth = 0.079
cu_cream_handle_grip.resolution_u = 24
cu_cream_handle_grip.fill_mode = 'FULL'

# ---- objects
ob_large_upper_left_softbox = bpy.data.objects.new('Large upper left softbox', light_large_upper_left_softbox_001)
ob_soft_fill = bpy.data.objects.new('Soft fill', light_soft_fill_001)
ob_top_rim = bpy.data.objects.new('Top rim', light_top_rim_001)
ob_folded_cream_towel_layer = bpy.data.objects.new('Folded cream towel layer', me_cube_002)
ob_folded_cream_towel_layer_001 = bpy.data.objects.new('Folded cream towel layer.001', me_cube_003)
ob_folded_cream_towel_layer_002 = bpy.data.objects.new('Folded cream towel layer.002', me_cube_004)
ob_towel_folded_seam = bpy.data.objects.new('Towel folded seam', cu_towel_folded_seam)
ob_teal_towel_edge_stripe = bpy.data.objects.new('Teal towel edge stripe', cu_teal_towel_edge_stripe)
ob_teal_towel_edge_stripe_001 = bpy.data.objects.new('Teal towel edge stripe.001', cu_teal_towel_edge_stripe_001)
ob_open_teal_enamel_ladle_bowl = bpy.data.objects.new('Open teal enamel ladle bowl', me_open_teal_enamel_ladle_bowl)
ob_long_rounded_ladle_handle = bpy.data.objects.new('Long rounded ladle handle', cu_long_rounded_ladle_handle)
ob_cream_handle_grip = bpy.data.objects.new('Cream handle grip', cu_cream_handle_grip)
ob_camera = bpy.data.objects.new('Camera', cam_camera_002)

# ---- transforms, parenting, visibility, modifiers, constraints
ob_large_upper_left_softbox.location = (-3.0, -4.0, 6.0)
ob_large_upper_left_softbox.rotation_euler = (0.7854, 1.43e-08, -0.6435)
ob_soft_fill.location = (4.0, -1.0, 3.0)
ob_soft_fill.rotation_euler = (1.119, 7.679e-08, 1.326)
ob_top_rim.location = (1.0, 4.0, 5.0)
ob_top_rim.rotation_euler = (0.8006, -7.955e-08, 2.897)
ob_folded_cream_towel_layer.location = (0.1, 0.0, 0.115)
_m = ob_folded_cream_towel_layer.modifiers.new('Soft rounded edges', 'BEVEL')
_m.width = 0.052
_m.width_pct = 0.052
_m.segments = 6
_m = ob_folded_cream_towel_layer.modifiers.new('Weighted normals', 'WEIGHTED_NORMAL')
ob_folded_cream_towel_layer_001.location = (0.117, 0.022, 0.2)
_m = ob_folded_cream_towel_layer_001.modifiers.new('Soft rounded edges', 'BEVEL')
_m.width = 0.052
_m.width_pct = 0.052
_m.segments = 6
_m = ob_folded_cream_towel_layer_001.modifiers.new('Weighted normals', 'WEIGHTED_NORMAL')
ob_folded_cream_towel_layer_002.location = (0.134, 0.044, 0.285)
_m = ob_folded_cream_towel_layer_002.modifiers.new('Soft rounded edges', 'BEVEL')
_m.width = 0.052
_m.width_pct = 0.052
_m.segments = 6
_m = ob_folded_cream_towel_layer_002.modifiers.new('Weighted normals', 'WEIGHTED_NORMAL')
ob_towel_folded_seam.location = (0.0, 0.0, 0.0)
ob_teal_towel_edge_stripe.location = (0.0, 0.0, 0.0)
ob_teal_towel_edge_stripe_001.location = (0.0, 0.0, 0.0)
ob_open_teal_enamel_ladle_bowl.location = (0.0, 0.0, 0.0)
ob_long_rounded_ladle_handle.location = (0.0, 0.0, 0.0)
ob_cream_handle_grip.location = (0.0, 0.0, 0.0)
ob_camera.location = (3.301, -7.076, 4.147)
ob_camera.rotation_euler = (1.144, 9.265e-08, 0.4288)

# ---- collection membership
col_collection.objects.link(ob_large_upper_left_softbox)
col_collection.objects.link(ob_soft_fill)
col_collection.objects.link(ob_top_rim)
col_collection.objects.link(ob_folded_cream_towel_layer)
col_collection.objects.link(ob_folded_cream_towel_layer_001)
col_collection.objects.link(ob_folded_cream_towel_layer_002)
col_collection.objects.link(ob_towel_folded_seam)
col_collection.objects.link(ob_teal_towel_edge_stripe)
col_collection.objects.link(ob_teal_towel_edge_stripe_001)
col_collection.objects.link(ob_open_teal_enamel_ladle_bowl)
col_collection.objects.link(ob_long_rounded_ladle_handle)
col_collection.objects.link(ob_cream_handle_grip)
col_collection.objects.link(ob_camera)

# ---- scene / render settings (as saved in the file)
scene.camera = ob_camera
scene.frame_start = 1; scene.frame_end = 250; scene.frame_set(1)
scene.render.engine = 'CYCLES'
scene.render.resolution_x = 768
scene.render.resolution_y = 768
scene.render.film_transparent = True
scene.render.bake_bias = 0.0
scene.render.bake_samples = 0
scene.render.compositor_device = 'GPU'
scene.cycles.samples = 64
scene.eevee.use_volume_custom_range = False
scene.eevee.fast_gi_thickness_near = 0.1
scene.eevee.fast_gi_thickness_far = 0.0
scene.eevee.ray_tracing_options.screen_trace_thickness = 0.1
scene.view_settings.view_transform = 'Standard'
scene.view_settings.exposure = -0.85
bpy.context.view_layer.update()
